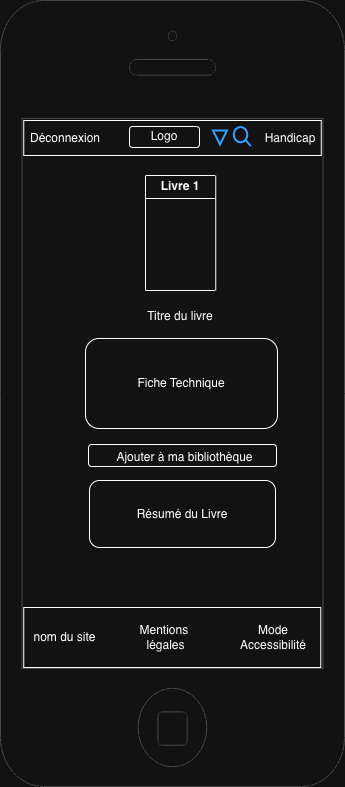

The diagram above was exported from draw.io. Its source (the exported page's mxGraphModel, read from the mxfile embedded in the PNG):
<mxGraphModel dx="1395" dy="791" grid="0" gridSize="10" guides="1" tooltips="1" connect="1" arrows="1" fold="1" page="1" pageScale="1" pageWidth="583" pageHeight="827" math="0" shadow="0">
  <root>
    <mxCell id="0" />
    <mxCell id="1" parent="0" />
    <mxCell id="1y92_tTZmowZWYQGfOVj-1" parent="1" style="html=1;verticalLabelPosition=bottom;labelBackgroundColor=#ffffff;verticalAlign=top;shadow=0;dashed=0;strokeWidth=1;shape=mxgraph.ios7.misc.iphone;strokeColor=#c0c0c0;" value="" vertex="1">
      <mxGeometry height="786" width="344" x="111" y="26" as="geometry" />
    </mxCell>
    <mxCell id="1y92_tTZmowZWYQGfOVj-2" parent="1" style="rounded=0;whiteSpace=wrap;html=1;" value="" vertex="1">
      <mxGeometry height="35" width="297.5" x="134.25" y="146" as="geometry" />
    </mxCell>
    <mxCell id="1y92_tTZmowZWYQGfOVj-3" parent="1" style="rounded=1;whiteSpace=wrap;html=1;" value="Logo" vertex="1">
      <mxGeometry height="21" width="70" x="240" y="152" as="geometry" />
    </mxCell>
    <mxCell id="1y92_tTZmowZWYQGfOVj-5" parent="1" style="html=1;verticalLabelPosition=bottom;align=center;labelBackgroundColor=#ffffff;verticalAlign=top;strokeWidth=2;strokeColor=#0080F0;shadow=0;dashed=0;shape=mxgraph.ios7.icons.looking_glass;" value="" vertex="1">
      <mxGeometry height="19" width="17" x="344.75" y="153" as="geometry" />
    </mxCell>
    <mxCell id="1y92_tTZmowZWYQGfOVj-6" parent="1" style="text;html=1;whiteSpace=wrap;strokeColor=none;fillColor=none;align=center;verticalAlign=middle;rounded=0;" value="Handicap" vertex="1">
      <mxGeometry height="30" width="60" x="371.25" y="149.25" as="geometry" />
    </mxCell>
    <mxCell id="1y92_tTZmowZWYQGfOVj-7" parent="1" style="text;html=1;whiteSpace=wrap;strokeColor=none;fillColor=none;align=center;verticalAlign=middle;rounded=0;" value="Déconnexion" vertex="1">
      <mxGeometry height="30" width="60" x="146" y="149.25" as="geometry" />
    </mxCell>
    <mxCell id="1y92_tTZmowZWYQGfOVj-8" parent="1" style="html=1;verticalLabelPosition=bottom;align=center;labelBackgroundColor=#ffffff;verticalAlign=top;strokeWidth=2;strokeColor=#0080F0;shadow=0;dashed=0;shape=mxgraph.ios7.icons.play;rotation=90;" value="" vertex="1">
      <mxGeometry height="14" width="14" x="324" y="156.5" as="geometry" />
    </mxCell>
    <mxCell id="1y92_tTZmowZWYQGfOVj-9" parent="1" style="swimlane;whiteSpace=wrap;html=1;" value="Livre 1" vertex="1">
      <mxGeometry height="115" width="70.25" x="256" y="201" as="geometry" />
    </mxCell>
    <mxCell id="1y92_tTZmowZWYQGfOVj-10" parent="1" style="rounded=1;whiteSpace=wrap;html=1;" value="Fiche Technique" vertex="1">
      <mxGeometry height="90" width="192" x="196" y="364" as="geometry" />
    </mxCell>
    <mxCell id="1y92_tTZmowZWYQGfOVj-11" parent="1" style="text;html=1;whiteSpace=wrap;strokeColor=none;fillColor=none;align=center;verticalAlign=middle;rounded=0;" value="Titre du livre" vertex="1">
      <mxGeometry height="30" width="100" x="241.13" y="327" as="geometry" />
    </mxCell>
    <mxCell id="1y92_tTZmowZWYQGfOVj-12" parent="1" style="rounded=1;whiteSpace=wrap;html=1;" value="" vertex="1">
      <mxGeometry height="22" width="188" x="199" y="470" as="geometry" />
    </mxCell>
    <mxCell id="1y92_tTZmowZWYQGfOVj-13" parent="1" style="text;html=1;whiteSpace=wrap;strokeColor=none;fillColor=none;align=center;verticalAlign=middle;rounded=0;" value="Ajouter à ma bibliothèque" vertex="1">
      <mxGeometry height="30" width="183" x="204" y="468" as="geometry" />
    </mxCell>
    <mxCell id="1y92_tTZmowZWYQGfOVj-14" parent="1" style="rounded=0;whiteSpace=wrap;html=1;" value="" vertex="1">
      <mxGeometry height="60" width="297" x="134.25" y="633" as="geometry" />
    </mxCell>
    <mxCell id="1y92_tTZmowZWYQGfOVj-15" parent="1" style="text;html=1;whiteSpace=wrap;strokeColor=none;fillColor=none;align=center;verticalAlign=middle;rounded=0;" value="nom du site" vertex="1">
      <mxGeometry height="30" width="73" x="139" y="648" as="geometry" />
    </mxCell>
    <mxCell id="1y92_tTZmowZWYQGfOVj-16" parent="1" style="text;html=1;whiteSpace=wrap;strokeColor=none;fillColor=none;align=center;verticalAlign=middle;rounded=0;" value="Mentions&amp;nbsp;&lt;div&gt;légales&lt;/div&gt;" vertex="1">
      <mxGeometry height="30" width="73" x="240" y="648" as="geometry" />
    </mxCell>
    <mxCell id="1y92_tTZmowZWYQGfOVj-17" parent="1" style="text;html=1;whiteSpace=wrap;strokeColor=none;fillColor=none;align=center;verticalAlign=middle;rounded=0;" value="Mode&lt;div&gt;Accessibilité&lt;/div&gt;" vertex="1">
      <mxGeometry height="30" width="60" x="354" y="648" as="geometry" />
    </mxCell>
    <mxCell id="1y92_tTZmowZWYQGfOVj-18" parent="1" style="rounded=1;whiteSpace=wrap;html=1;" value="Résumé du Livre" vertex="1">
      <mxGeometry height="67" width="186" x="200" y="506" as="geometry" />
    </mxCell>
  </root>
</mxGraphModel>